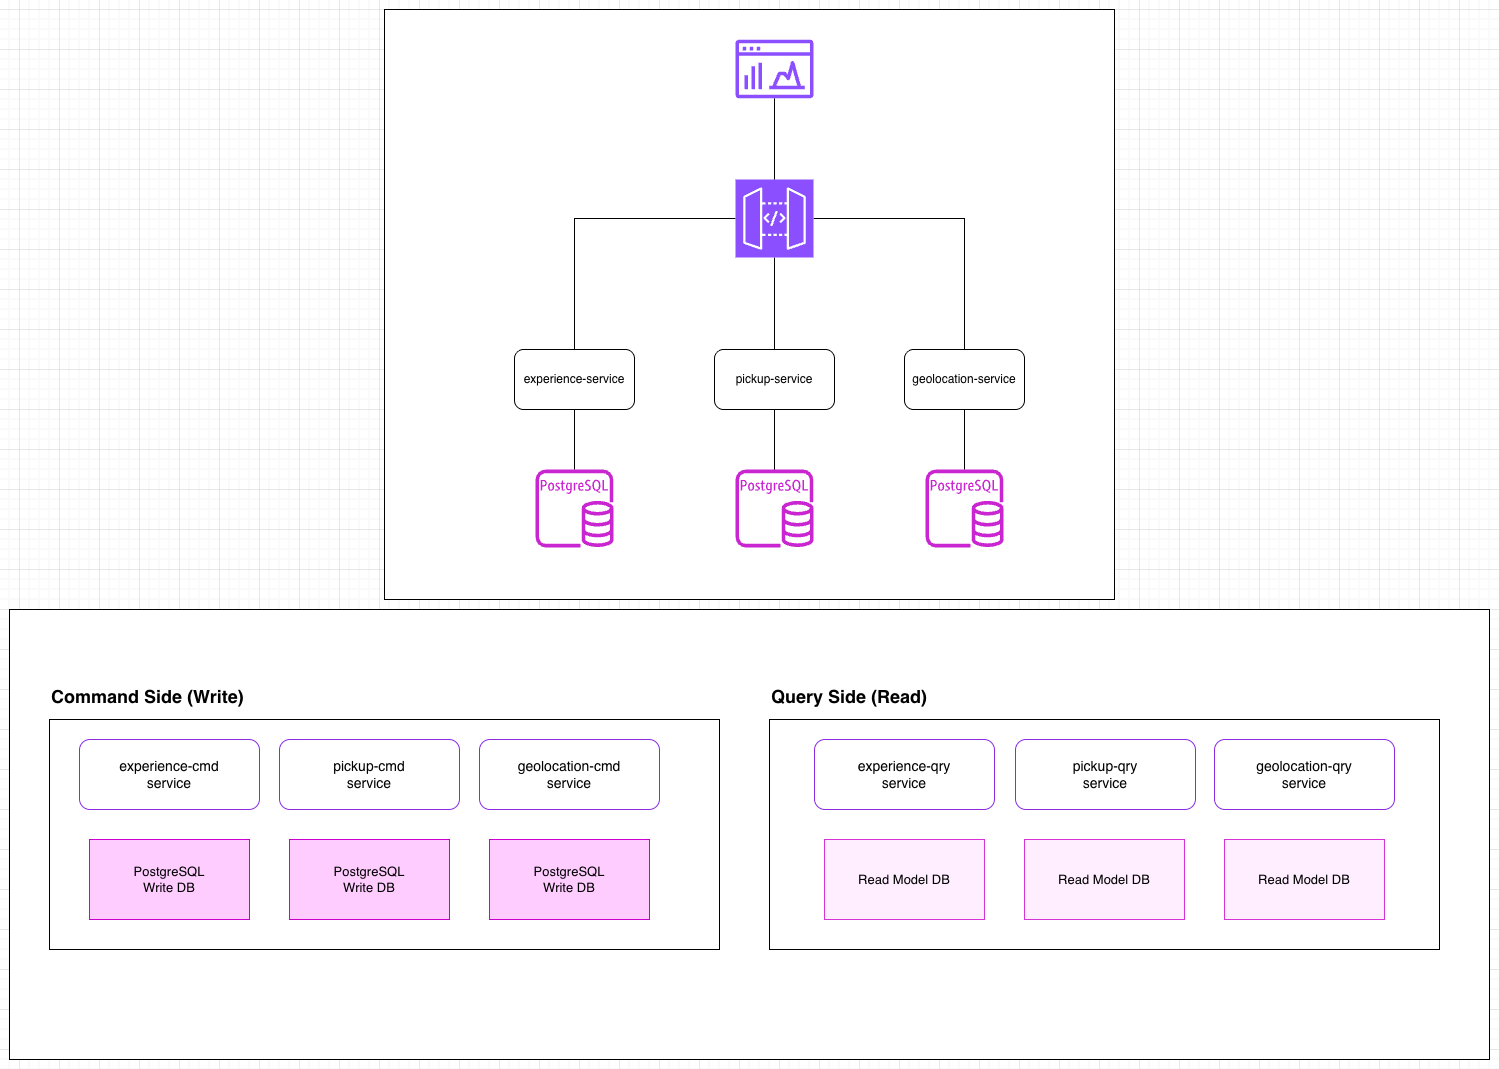

The diagram above was exported from draw.io. Its source (the exported page's mxGraphModel, read from the mxfile embedded in the PNG):
<mxGraphModel dx="2061" dy="883" grid="1" gridSize="10" guides="1" tooltips="1" connect="1" arrows="1" fold="1" page="1" pageScale="1" pageWidth="827" pageHeight="1169" math="0" shadow="0">
  <root>
    <mxCell id="0" />
    <mxCell id="1" parent="0" />
    <mxCell id="EIGbCYhKHqSV0dpnyhUd-18" value="" style="rounded=0;whiteSpace=wrap;html=1;" vertex="1" parent="1">
      <mxGeometry x="165" y="80" width="730" height="590" as="geometry" />
    </mxCell>
    <mxCell id="qZv-MSN5qIwt8kiooxlA-8" style="edgeStyle=orthogonalEdgeStyle;rounded=0;orthogonalLoop=1;jettySize=auto;html=1;endArrow=none;endFill=0;" edge="1" parent="1" source="qZv-MSN5qIwt8kiooxlA-1" target="qZv-MSN5qIwt8kiooxlA-7">
      <mxGeometry relative="1" as="geometry" />
    </mxCell>
    <mxCell id="qZv-MSN5qIwt8kiooxlA-1" value="geolocation-service" style="rounded=1;whiteSpace=wrap;html=1;" vertex="1" parent="1">
      <mxGeometry x="685" y="420" width="120" height="60" as="geometry" />
    </mxCell>
    <mxCell id="qZv-MSN5qIwt8kiooxlA-6" style="edgeStyle=orthogonalEdgeStyle;rounded=0;orthogonalLoop=1;jettySize=auto;html=1;endArrow=none;endFill=0;" edge="1" parent="1" source="qZv-MSN5qIwt8kiooxlA-2" target="qZv-MSN5qIwt8kiooxlA-5">
      <mxGeometry relative="1" as="geometry">
        <Array as="points">
          <mxPoint x="555" y="500" />
          <mxPoint x="555" y="500" />
        </Array>
      </mxGeometry>
    </mxCell>
    <mxCell id="qZv-MSN5qIwt8kiooxlA-2" value="pickup-service" style="rounded=1;whiteSpace=wrap;html=1;" vertex="1" parent="1">
      <mxGeometry x="495" y="420" width="120" height="60" as="geometry" />
    </mxCell>
    <mxCell id="qZv-MSN5qIwt8kiooxlA-10" style="edgeStyle=orthogonalEdgeStyle;rounded=0;orthogonalLoop=1;jettySize=auto;html=1;endArrow=none;endFill=0;" edge="1" parent="1" source="qZv-MSN5qIwt8kiooxlA-3" target="qZv-MSN5qIwt8kiooxlA-9">
      <mxGeometry relative="1" as="geometry" />
    </mxCell>
    <mxCell id="qZv-MSN5qIwt8kiooxlA-3" value="experience-service" style="rounded=1;whiteSpace=wrap;html=1;" vertex="1" parent="1">
      <mxGeometry x="295" y="420" width="120" height="60" as="geometry" />
    </mxCell>
    <mxCell id="qZv-MSN5qIwt8kiooxlA-11" style="edgeStyle=orthogonalEdgeStyle;rounded=0;orthogonalLoop=1;jettySize=auto;html=1;entryX=0.5;entryY=0;entryDx=0;entryDy=0;endArrow=none;endFill=0;" edge="1" parent="1" source="qZv-MSN5qIwt8kiooxlA-4" target="qZv-MSN5qIwt8kiooxlA-3">
      <mxGeometry relative="1" as="geometry" />
    </mxCell>
    <mxCell id="qZv-MSN5qIwt8kiooxlA-12" style="edgeStyle=orthogonalEdgeStyle;rounded=0;orthogonalLoop=1;jettySize=auto;html=1;entryX=0.5;entryY=0;entryDx=0;entryDy=0;endArrow=none;endFill=0;" edge="1" parent="1" source="qZv-MSN5qIwt8kiooxlA-4" target="qZv-MSN5qIwt8kiooxlA-2">
      <mxGeometry relative="1" as="geometry" />
    </mxCell>
    <mxCell id="qZv-MSN5qIwt8kiooxlA-13" style="edgeStyle=orthogonalEdgeStyle;rounded=0;orthogonalLoop=1;jettySize=auto;html=1;entryX=0.5;entryY=0;entryDx=0;entryDy=0;endArrow=none;endFill=0;" edge="1" parent="1" source="qZv-MSN5qIwt8kiooxlA-4" target="qZv-MSN5qIwt8kiooxlA-1">
      <mxGeometry relative="1" as="geometry" />
    </mxCell>
    <mxCell id="qZv-MSN5qIwt8kiooxlA-4" value="" style="sketch=0;points=[[0,0,0],[0.25,0,0],[0.5,0,0],[0.75,0,0],[1,0,0],[0,1,0],[0.25,1,0],[0.5,1,0],[0.75,1,0],[1,1,0],[0,0.25,0],[0,0.5,0],[0,0.75,0],[1,0.25,0],[1,0.5,0],[1,0.75,0]];outlineConnect=0;fontColor=#232F3E;fillColor=#8C4FFF;strokeColor=#ffffff;dashed=0;verticalLabelPosition=bottom;verticalAlign=top;align=center;html=1;fontSize=12;fontStyle=0;aspect=fixed;shape=mxgraph.aws4.resourceIcon;resIcon=mxgraph.aws4.api_gateway;" vertex="1" parent="1">
      <mxGeometry x="516" y="250" width="78" height="78" as="geometry" />
    </mxCell>
    <mxCell id="qZv-MSN5qIwt8kiooxlA-5" value="" style="sketch=0;outlineConnect=0;fontColor=#232F3E;gradientColor=none;fillColor=#C925D1;strokeColor=none;dashed=0;verticalLabelPosition=bottom;verticalAlign=top;align=center;html=1;fontSize=12;fontStyle=0;aspect=fixed;pointerEvents=1;shape=mxgraph.aws4.rds_postgresql_instance;" vertex="1" parent="1">
      <mxGeometry x="516" y="540" width="78" height="78" as="geometry" />
    </mxCell>
    <mxCell id="qZv-MSN5qIwt8kiooxlA-7" value="" style="sketch=0;outlineConnect=0;fontColor=#232F3E;gradientColor=none;fillColor=#C925D1;strokeColor=none;dashed=0;verticalLabelPosition=bottom;verticalAlign=top;align=center;html=1;fontSize=12;fontStyle=0;aspect=fixed;pointerEvents=1;shape=mxgraph.aws4.rds_postgresql_instance;" vertex="1" parent="1">
      <mxGeometry x="706" y="540" width="78" height="78" as="geometry" />
    </mxCell>
    <mxCell id="qZv-MSN5qIwt8kiooxlA-9" value="" style="sketch=0;outlineConnect=0;fontColor=#232F3E;gradientColor=none;fillColor=#C925D1;strokeColor=none;dashed=0;verticalLabelPosition=bottom;verticalAlign=top;align=center;html=1;fontSize=12;fontStyle=0;aspect=fixed;pointerEvents=1;shape=mxgraph.aws4.rds_postgresql_instance;" vertex="1" parent="1">
      <mxGeometry x="316" y="540" width="78" height="78" as="geometry" />
    </mxCell>
    <mxCell id="qZv-MSN5qIwt8kiooxlA-42" style="edgeStyle=orthogonalEdgeStyle;rounded=0;orthogonalLoop=1;jettySize=auto;html=1;endArrow=none;endFill=0;" edge="1" parent="1" source="qZv-MSN5qIwt8kiooxlA-41" target="qZv-MSN5qIwt8kiooxlA-4">
      <mxGeometry relative="1" as="geometry" />
    </mxCell>
    <mxCell id="qZv-MSN5qIwt8kiooxlA-41" value="" style="sketch=0;outlineConnect=0;fontColor=#232F3E;gradientColor=none;fillColor=#8C4FFF;strokeColor=none;dashed=0;verticalLabelPosition=bottom;verticalAlign=top;align=center;html=1;fontSize=12;fontStyle=0;aspect=fixed;pointerEvents=1;shape=mxgraph.aws4.opensearch_dashboards;" vertex="1" parent="1">
      <mxGeometry x="516" y="110" width="78" height="59" as="geometry" />
    </mxCell>
    <mxCell id="EIGbCYhKHqSV0dpnyhUd-1" value="" style="rounded=0;whiteSpace=wrap;html=1;" vertex="1" parent="1">
      <mxGeometry x="-210" y="680" width="1480" height="450" as="geometry" />
    </mxCell>
    <mxCell id="EIGbCYhKHqSV0dpnyhUd-2" value="" style="rounded=0;whiteSpace=wrap;html=1;" vertex="1" parent="1">
      <mxGeometry x="550" y="790" width="670" height="230" as="geometry" />
    </mxCell>
    <mxCell id="EIGbCYhKHqSV0dpnyhUd-3" value="" style="rounded=0;whiteSpace=wrap;html=1;" vertex="1" parent="1">
      <mxGeometry x="-170" y="790" width="670" height="230" as="geometry" />
    </mxCell>
    <mxCell id="EIGbCYhKHqSV0dpnyhUd-4" value="Command Side (Write)" style="text;strokeColor=none;fillColor=none;fontSize=18;fontStyle=1;" vertex="1" parent="1">
      <mxGeometry x="-170" y="750" width="240" height="30" as="geometry" />
    </mxCell>
    <mxCell id="EIGbCYhKHqSV0dpnyhUd-5" value="Query Side (Read)" style="text;strokeColor=none;fillColor=none;fontSize=18;fontStyle=1;" vertex="1" parent="1">
      <mxGeometry x="550" y="750" width="240" height="30" as="geometry" />
    </mxCell>
    <mxCell id="EIGbCYhKHqSV0dpnyhUd-6" value="experience-cmd&#10;service" style="rounded=1;whiteSpace=wrap;html=1;strokeColor=#8a2be2;fillColor=#ffffff;fontSize=14;" vertex="1" parent="1">
      <mxGeometry x="-140" y="810" width="180" height="70" as="geometry" />
    </mxCell>
    <mxCell id="EIGbCYhKHqSV0dpnyhUd-7" value="pickup-cmd&#10;service" style="rounded=1;whiteSpace=wrap;html=1;strokeColor=#8a2be2;fillColor=#ffffff;fontSize=14;" vertex="1" parent="1">
      <mxGeometry x="60" y="810" width="180" height="70" as="geometry" />
    </mxCell>
    <mxCell id="EIGbCYhKHqSV0dpnyhUd-8" value="geolocation-cmd&#10;service" style="rounded=1;whiteSpace=wrap;html=1;strokeColor=#8a2be2;fillColor=#ffffff;fontSize=14;" vertex="1" parent="1">
      <mxGeometry x="260" y="810" width="180" height="70" as="geometry" />
    </mxCell>
    <mxCell id="EIGbCYhKHqSV0dpnyhUd-9" value="experience-qry&lt;br&gt;service" style="rounded=1;whiteSpace=wrap;html=1;strokeColor=#8a2be2;fillColor=#ffffff;fontSize=14;" vertex="1" parent="1">
      <mxGeometry x="595" y="810" width="180" height="70" as="geometry" />
    </mxCell>
    <mxCell id="EIGbCYhKHqSV0dpnyhUd-10" value="pickup-qry&lt;br&gt;service" style="rounded=1;whiteSpace=wrap;html=1;strokeColor=#8a2be2;fillColor=#ffffff;fontSize=14;" vertex="1" parent="1">
      <mxGeometry x="796" y="810" width="180" height="70" as="geometry" />
    </mxCell>
    <mxCell id="EIGbCYhKHqSV0dpnyhUd-11" value="geolocation-qry&lt;br&gt;service" style="rounded=1;whiteSpace=wrap;html=1;strokeColor=#8a2be2;fillColor=#ffffff;fontSize=14;" vertex="1" parent="1">
      <mxGeometry x="995" y="810" width="180" height="70" as="geometry" />
    </mxCell>
    <mxCell id="EIGbCYhKHqSV0dpnyhUd-12" value="PostgreSQL&#10;Write DB" style="shape=database;whiteSpace=wrap;html=1;fillColor=#ffccff;strokeColor=#cc00cc;fontSize=13;" vertex="1" parent="1">
      <mxGeometry x="-130" y="910" width="160" height="80" as="geometry" />
    </mxCell>
    <mxCell id="EIGbCYhKHqSV0dpnyhUd-13" value="PostgreSQL&#10;Write DB" style="shape=database;whiteSpace=wrap;html=1;fillColor=#ffccff;strokeColor=#cc00cc;fontSize=13;" vertex="1" parent="1">
      <mxGeometry x="70" y="910" width="160" height="80" as="geometry" />
    </mxCell>
    <mxCell id="EIGbCYhKHqSV0dpnyhUd-14" value="PostgreSQL&#10;Write DB" style="shape=database;whiteSpace=wrap;html=1;fillColor=#ffccff;strokeColor=#cc00cc;fontSize=13;" vertex="1" parent="1">
      <mxGeometry x="270" y="910" width="160" height="80" as="geometry" />
    </mxCell>
    <mxCell id="EIGbCYhKHqSV0dpnyhUd-15" value="Read Model DB" style="shape=database;whiteSpace=wrap;html=1;fillColor=#ffeeff;strokeColor=#d633d6;fontSize=13;" vertex="1" parent="1">
      <mxGeometry x="605" y="910" width="160" height="80" as="geometry" />
    </mxCell>
    <mxCell id="EIGbCYhKHqSV0dpnyhUd-16" value="Read Model DB" style="shape=database;whiteSpace=wrap;html=1;fillColor=#ffeeff;strokeColor=#d633d6;fontSize=13;" vertex="1" parent="1">
      <mxGeometry x="805" y="910" width="160" height="80" as="geometry" />
    </mxCell>
    <mxCell id="EIGbCYhKHqSV0dpnyhUd-17" value="Read Model DB" style="shape=database;whiteSpace=wrap;html=1;fillColor=#ffeeff;strokeColor=#d633d6;fontSize=13;" vertex="1" parent="1">
      <mxGeometry x="1005" y="910" width="160" height="80" as="geometry" />
    </mxCell>
  </root>
</mxGraphModel>